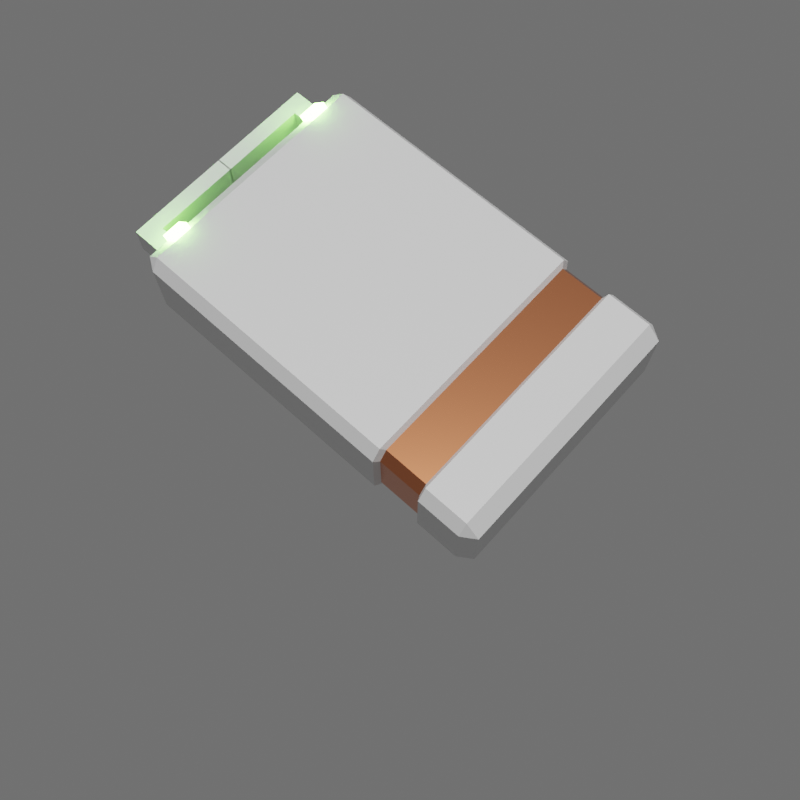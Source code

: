 # Source: Storage_Drive.blend  (saved by Blender 2.93.20; exported with 4.5.12 LTS)
import bpy
from mathutils import Matrix  # noqa: F401  (used for matrix-valued properties, if any)

bpy.ops.wm.read_factory_settings(use_empty=True)
scene = bpy.context.scene
scene.name = 'Scene'

# ---- collections
col_collection = bpy.data.collections.new('Collection'); scene.collection.children.link(col_collection)

# ---- materials (node trees are filled in below, after node groups)
mat_base_color = bpy.data.materials.new('Base Color')
mat_type_color = bpy.data.materials.new('Type Color')
mat_status_indicator = bpy.data.materials.new('Status Indicator')

# ---- material node trees
mat_base_color.use_nodes = True; mat_base_color.node_tree.nodes.clear()
_N = mat_base_color.node_tree.nodes; _L = mat_base_color.node_tree.links
n0 = _N.new('ShaderNodeBsdfPrincipled'); n0.name = 'Principled BSDF'; n0.location = (10, 300)
n0.distribution = 'GGX'
n0.subsurface_method = 'BURLEY'
n0.inputs[3].default_value = 1.45
n0.inputs[27].default_value = (0.0, 0.0, 0.0, 1.0)
n0.inputs[28].default_value = 1.0
n1 = _N.new('ShaderNodeOutputMaterial'); n1.name = 'Material Output'; n1.location = (300, 300)
_L.new(n0.outputs[0], n1.inputs[0])
n1.is_active_output = True
mat_type_color.use_nodes = True; mat_type_color.node_tree.nodes.clear()
_N = mat_type_color.node_tree.nodes; _L = mat_type_color.node_tree.links
n0 = _N.new('ShaderNodeBsdfPrincipled'); n0.name = 'Principled BSDF'; n0.location = (10, 300)
n0.distribution = 'GGX'
n0.subsurface_method = 'BURLEY'
n0.inputs[0].default_value = (0.8, 0.2726, 0.1288, 1.0)
n0.inputs[1].default_value = 1.0
n0.inputs[2].default_value = 0.2537
n0.inputs[3].default_value = 1.45
n0.inputs[27].default_value = (0.0, 0.0, 0.0, 1.0)
n0.inputs[28].default_value = 1.0
n1 = _N.new('ShaderNodeOutputMaterial'); n1.name = 'Material Output'; n1.location = (300, 300)
_L.new(n0.outputs[0], n1.inputs[0])
n1.is_active_output = True
mat_status_indicator.use_nodes = True; mat_status_indicator.node_tree.nodes.clear()
_N = mat_status_indicator.node_tree.nodes; _L = mat_status_indicator.node_tree.links
n0 = _N.new('ShaderNodeBsdfPrincipled'); n0.name = 'Principled BSDF'; n0.location = (10, 300)
n0.distribution = 'GGX'
n0.subsurface_method = 'BURLEY'
n0.inputs[0].default_value = (0.1203, 0.8, 0.09079, 1.0)
n0.inputs[3].default_value = 1.45
n0.inputs[27].default_value = (0.2855, 1.0, 0.1317, 1.0)
n0.inputs[28].default_value = 30.3
n1 = _N.new('ShaderNodeOutputMaterial'); n1.name = 'Material Output'; n1.location = (300, 300)
_L.new(n0.outputs[0], n1.inputs[0])
n1.is_active_output = True

# ---- world
world_world = bpy.data.worlds.new('World'); scene.world = world_world
world_world.use_nodes = True; world_world.node_tree.nodes.clear()
_N = world_world.node_tree.nodes; _L = world_world.node_tree.links
n0 = _N.new('ShaderNodeOutputWorld'); n0.name = 'World Output'; n0.location = (300, 300)
n1 = _N.new('ShaderNodeBackground'); n1.name = 'Background'; n1.location = (10, 300)
n1.inputs[0].default_value = (0.05088, 0.05088, 0.05088, 1.0)
_L.new(n1.outputs[0], n0.inputs[0])
n0.is_active_output = True
world_world.color = (0.05088, 0.05088, 0.05088)
world_world.use_sun_shadow = False
world_world.sun_shadow_jitter_overblur = 0.0

# ---- cameras
cam_camera = bpy.data.cameras.new('Camera')

# ---- lights
light_sun = bpy.data.lights.new('Sun', 'SUN')
light_sun.transmission_factor = 0.0
light_sun.energy = 1.0
light_sun.shadow_soft_size = 0.125

# ---- meshes
me_cube_001 = bpy.data.meshes.new('Cube.001')
me_cube_001.from_pydata([(-0.2325, -0.1535, -0.05237), (-0.2325, -0.165, -0.03487), (-0.25, -0.1535, -0.03487), (-0.2325, -0.165, 0.04473), (-0.2325, -0.1535, 0.06223), (-0.25, -0.1535, 0.04473), (0.2325, -0.1535, -0.05237), (0.25, -0.1535, -0.03487), (0.2325, -0.165, -0.03487), (0.2325, -0.1535, 0.06223), (0.2325, -0.165, 0.04473), (0.25, -0.1535, 0.04473), (0.25, -0.1535, -0.01668), (0.25, -0.1535, 0.02654), (0.25, -0.1368, -0.01433), (0.25, -0.1368, 0.02419), (0.2988, -0.1368, -0.01433), (0.2988, -0.1368, 0.02419), (0.279, -0.1368, 0.02419), (0.279, -0.1368, -0.01433), (-0.2325, -0.1257, -0.05237), (-0.25, -0.1257, -0.03487), (-0.2325, -0.1257, 0.06223), (-0.25, -0.1257, 0.04473), (0.2325, -0.1257, -0.05237), (0.25, -0.1257, -0.03487), (0.2325, -0.1257, 0.06223), (0.25, -0.1257, 0.04473), (0.25, -0.1257, -0.01668), (0.25, -0.1257, 0.02654), (0.25, -0.112, -0.01433), (0.25, -0.112, 0.02419), (0.2988, -0.112, -0.01433), (0.2988, -0.112, 0.02419), (0.279, -0.112, -0.01433), (0.279, -0.112, 0.02419), (0.25, -0.112, -0.01418), (0.279, -0.112, -0.01418), (-0.25, 0.0002942, -0.03487), (-0.2325, 0.0002942, 0.06223), (0.2325, 0.0002942, -0.05237), (0.25, 0.0002942, 0.04473), (0.25, 0.0002942, 0.02654), (0.25, 0.0002623, 0.02419), (-0.2325, 0.0002943, -0.05237), (-0.25, 0.0002943, 0.04473), (0.25, 0.0002943, -0.03487), (0.2325, 0.0002943, 0.06223), (0.25, 0.0002943, -0.01668), (0.25, 0.0002623, -0.01433), (0.25, 0.0002623, -0.01418), (0.2988, 0.0005467, 0.02419), (0.279, 0.0005467, 0.02419), (0.2988, 0.0005467, -0.01433), (0.279, 0.0005467, -0.01433), (0.279, 0.0005467, -0.01418), (-0.2325, -0.1006, -0.05237), (-0.25, -0.1006, 0.04473), (0.25, -0.1006, -0.03487), (0.2325, -0.1006, 0.06223), (0.25, -0.1006, -0.01668), (0.25, -0.08964, -0.01433), (-0.25, -0.1006, -0.03487), (-0.2325, -0.1006, 0.06223), (0.2325, -0.1006, -0.05237), (0.25, -0.1006, 0.04473), (0.25, -0.1006, 0.02654), (0.25, -0.08964, 0.02419), (0.25, -0.08964, -0.01418), (0.2325, -0.1006, 0.06223), (0.2325, -0.1257, 0.06223), (0.25, -0.1257, 0.04473), (0.25, -0.1006, 0.04473), (0.2382, -0.1006, 0.06793), (0.2382, -0.1257, 0.06793), (0.2557, -0.1257, 0.05043), (0.2557, -0.1006, 0.05043), (-0.1758, -0.1535, -0.05237), (-0.1758, -0.165, -0.03487), (-0.1758, -0.1535, 0.06223), (-0.1758, -0.165, 0.04473), (-0.1758, -0.1257, -0.05237), (-0.1758, -0.1257, 0.06223), (-0.1758, 0.0002942, 0.06223), (-0.1758, 0.0002943, -0.05237), (-0.1758, -0.1006, 0.06223), (-0.1758, -0.1006, -0.05237), (-0.1111, -0.1535, -0.05237), (-0.1111, -0.165, 0.04473), (-0.1111, -0.1257, 0.06223), (-0.1111, 0.0002943, 0.06223), (-0.1111, -0.1006, 0.06223), (-0.1111, -0.165, -0.03487), (-0.1111, -0.1535, 0.06223), (-0.1111, -0.1257, -0.05237), (-0.1111, 0.0002943, -0.05237), (-0.1111, -0.1006, -0.05237), (-0.1152, -0.1579, -0.02983), (-0.1717, -0.1579, -0.02983), (-0.1152, -0.1478, 0.05498), (-0.1717, -0.1478, 0.05498), (-0.1152, -0.1236, -0.04512), (-0.1717, -0.1236, -0.04512), (-0.1152, -0.01352, -0.04512), (-0.1717, -0.01352, -0.04512), (-0.1152, -0.1016, -0.04512), (-0.1717, -0.1016, -0.04512), (-0.1717, 3.201e-05, 0.05498), (-0.1717, -0.1016, 0.05498), (-0.1717, -0.1236, 0.05498), (-0.1717, -0.1478, -0.04512), (-0.1717, -0.1579, 0.03969), (-0.1152, -0.1478, -0.04512), (-0.1152, -0.1579, 0.03969), (-0.1152, -0.1236, 0.05498), (-0.1152, 3.201e-05, 0.05498), (-0.1152, -0.1016, 0.05498)], [], [(78, 80, 3, 1), (82, 22, 4, 79), (0, 1, 2), (3, 4, 5), (6, 7, 8), (9, 10, 11), (20, 0, 2, 21), (1, 3, 5, 2), (26, 9, 11, 27), (10, 8, 7, 11), (87, 6, 8, 92), (79, 4, 3, 80), (94, 24, 6, 87), (11, 7, 12, 13), (27, 11, 13, 29), (35, 18, 17, 33), (29, 13, 15, 31), (13, 12, 14, 15), (32, 33, 17, 16), (18, 19, 16, 17), (15, 14, 19, 18), (31, 15, 18, 35), (67, 31, 36, 68), (14, 30, 34, 19), (19, 34, 32, 16), (53, 51, 33, 32), (66, 29, 31, 67), (52, 35, 33, 51), (7, 25, 28, 12), (65, 27, 29, 66), (12, 28, 30, 14), (96, 64, 24, 94), (59, 26, 70, 69), (6, 24, 25, 7), (4, 22, 23, 5), (56, 20, 21, 62), (2, 5, 23, 21), (85, 63, 22, 82), (31, 35, 37, 36), (58, 46, 48, 60), (60, 48, 49, 61), (64, 40, 46, 58), (63, 39, 45, 57), (62, 57, 45, 38), (35, 52, 55, 37), (34, 54, 53, 32), (21, 23, 57, 62), (22, 63, 57, 23), (24, 64, 58, 25), (28, 60, 61, 30), (25, 58, 60, 28), (83, 39, 63, 85), (44, 56, 62, 38), (47, 59, 65, 41), (95, 40, 64, 96), (41, 65, 66, 42), (42, 66, 67, 43), (43, 67, 68, 50), (69, 70, 74, 73), (26, 27, 71, 70), (27, 65, 72, 71), (65, 59, 69, 72), (73, 74, 75, 76), (72, 69, 73, 76), (70, 71, 75, 74), (71, 72, 76, 75), (44, 84, 86, 56), (95, 96, 105, 103), (83, 85, 108, 107), (56, 86, 81, 20), (20, 81, 77, 0), (91, 90, 115, 116), (0, 77, 78, 1), (80, 78, 98, 111), (86, 84, 104, 106), (8, 10, 88, 92), (26, 89, 93, 9), (9, 93, 88, 10), (59, 91, 89, 26), (47, 90, 91, 59), (89, 91, 116, 114), (82, 79, 100, 109), (88, 93, 99, 113), (78, 77, 110, 98), (115, 107, 108, 116), (116, 108, 109, 114), (99, 100, 111, 113), (114, 109, 100, 99), (97, 113, 111, 98), (104, 103, 105, 106), (106, 105, 101, 102), (102, 101, 112, 110), (110, 112, 97, 98), (85, 82, 109, 108), (96, 94, 101, 105), (81, 86, 106, 102), (94, 87, 112, 101), (77, 81, 102, 110), (92, 88, 113, 97), (84, 95, 103, 104), (87, 92, 97, 112), (79, 80, 111, 100), (93, 89, 114, 99)])
me_cube_001.polygons.foreach_set('material_index', [0, 0, 0, 0, 0, 0, 0, 0, 0, 0, 0, 0, 0, 0, 0, 0, 0, 0, 0, 0, 0, 0, 0, 0, 0, 0, 0, 0, 0, 0, 0, 0, 0, 0, 0, 0, 0, 0, 0, 0, 0, 0, 0, 0, 0, 0, 0, 0, 0, 0, 0, 0, 0, 0, 0, 0, 0, 0, 2, 0, 0, 0, 2, 2, 2, 2, 0, 0, 0, 0, 0, 0, 0, 0, 0, 0, 0, 0, 0, 0, 0, 0, 0, 0, 1, 1, 1, 1, 1, 1, 1, 1, 1, 0, 0, 0, 0, 0, 0, 1, 0, 0, 0])
_uv = me_cube_001.uv_layers.new(name='UVMap')
_uv.uv.foreach_set('vector', [0.4132, 0.9629, 0.5868, 0.9629, 0.5868, 0.9913, 0.4132, 0.9912, 0.8379, 0.7202, 0.8662, 0.7202, 0.8662, 0.7413, 0.8379, 0.7413, 0.1337, 0.7412, 0.1337, 0.75, 0.125, 0.7412, 0.5868, 0.9913, 0.625, 0.9913, 0.5868, 1.0, 0.3663, 0.7413, 0.375, 0.7412, 0.3662, 0.75, 0.625, 0.7587, 0.625, 0.7587, 0.5868, 0.75, 0.1337, 0.7202, 0.1337, 0.7412, 0.125, 0.7412, 0.125, 0.7202, 0.4132, 0.0, 0.5868, 0.0, 0.5868, 0.00875, 0.4132, 0.00875, 0.6337, 0.7202, 0.6337, 0.7412, 0.5868, 0.7413, 0.5868, 0.7202, 0.5868, 0.7587, 0.4132, 0.7587, 0.4132, 0.7413, 0.5868, 0.7413, 0.1945, 0.7412, 0.3663, 0.7413, 0.3662, 0.75, 0.1945, 0.75, 0.625, 0.9629, 0.625, 0.9913, 0.5868, 0.9913, 0.5868, 0.9629, 0.1945, 0.7202, 0.3662, 0.7202, 0.3663, 0.7413, 0.1945, 0.7412, 0.5868, 0.7413, 0.4132, 0.7413, 0.4132, 0.7413, 0.5868, 0.7413, 0.5868, 0.7202, 0.5868, 0.7413, 0.5868, 0.7413, 0.5868, 0.7202, 0.5868, 0.7202, 0.5868, 0.7413, 0.5868, 0.7413, 0.5868, 0.7202, 0.5868, 0.7202, 0.5868, 0.7413, 0.5868, 0.7413, 0.5868, 0.7202, 0.5868, 0.7413, 0.4132, 0.7413, 0.4132, 0.7413, 0.5868, 0.7413, 0.4132, 0.7202, 0.5868, 0.7202, 0.5868, 0.7413, 0.4132, 0.7413, 0.5868, 0.7413, 0.4132, 0.7413, 0.4132, 0.7413, 0.5868, 0.7413, 0.5868, 0.7413, 0.4132, 0.7413, 0.4132, 0.7413, 0.5868, 0.7413, 0.5868, 0.7202, 0.5868, 0.7413, 0.5868, 0.7413, 0.5868, 0.7202, 0.5868, 0.7012, 0.5868, 0.7202, 0.5868, 0.7202, 0.5868, 0.7012, 0.4132, 0.7413, 0.4132, 0.7202, 0.4132, 0.7202, 0.4132, 0.7413, 0.4132, 0.7413, 0.4132, 0.7202, 0.4132, 0.7202, 0.4132, 0.7413, 0.4132, 0.6245, 0.5868, 0.6245, 0.5868, 0.7202, 0.4132, 0.7202, 0.5868, 0.7012, 0.5868, 0.7202, 0.5868, 0.7202, 0.5868, 0.7012, 0.5868, 0.6245, 0.5868, 0.7202, 0.5868, 0.7202, 0.5868, 0.6245, 0.4132, 0.7413, 0.4132, 0.7202, 0.4132, 0.7202, 0.4132, 0.7413, 0.5868, 0.7012, 0.5868, 0.7202, 0.5868, 0.7202, 0.5868, 0.7012, 0.4132, 0.7413, 0.4132, 0.7202, 0.4132, 0.7202, 0.4132, 0.7413, 0.1945, 0.7012, 0.3662, 0.7012, 0.3662, 0.7202, 0.1945, 0.7202, 0.6337, 0.7012, 0.6337, 0.7202, 0.6337, 0.7202, 0.6337, 0.7012, 0.3663, 0.7413, 0.3662, 0.7202, 0.4132, 0.7202, 0.4132, 0.7413, 0.625, 0.00875, 0.625, 0.02979, 0.5868, 0.02979, 0.5868, 0.00875, 0.1337, 0.7012, 0.1337, 0.7202, 0.125, 0.7202, 0.125, 0.7012, 0.4132, 0.00875, 0.5868, 0.00875, 0.5868, 0.02979, 0.4132, 0.02979, 0.8379, 0.7012, 0.8662, 0.7012, 0.8662, 0.7202, 0.8379, 0.7202, 0.5868, 0.7202, 0.5868, 0.7202, 0.5868, 0.7202, 0.5868, 0.7202, 0.4132, 0.7012, 0.4132, 0.6248, 0.4132, 0.6248, 0.4132, 0.7012, 0.4132, 0.7012, 0.4132, 0.6248, 0.4132, 0.6248, 0.4132, 0.7012, 0.3662, 0.7012, 0.3662, 0.6248, 0.4132, 0.6248, 0.4132, 0.7012, 0.625, 0.04881, 0.625, 0.1252, 0.5868, 0.1252, 0.5868, 0.04881, 0.4132, 0.04881, 0.5868, 0.04881, 0.5868, 0.1252, 0.4132, 0.1252, 0.5868, 0.7202, 0.5868, 0.6245, 0.5868, 0.6245, 0.5868, 0.7202, 0.4132, 0.7202, 0.4132, 0.6245, 0.4132, 0.6245, 0.4132, 0.7202, 0.4132, 0.02979, 0.5868, 0.02979, 0.5868, 0.04881, 0.4132, 0.04881, 0.625, 0.02979, 0.625, 0.04881, 0.5868, 0.04881, 0.5868, 0.02979, 0.3662, 0.7202, 0.3662, 0.7012, 0.4132, 0.7012, 0.4132, 0.7202, 0.4132, 0.7202, 0.4132, 0.7012, 0.4132, 0.7012, 0.4132, 0.7202, 0.4132, 0.7202, 0.4132, 0.7012, 0.4132, 0.7012, 0.4132, 0.7202, 0.8379, 0.6248, 0.8663, 0.6248, 0.8662, 0.7012, 0.8379, 0.7012, 0.1337, 0.6248, 0.1337, 0.7012, 0.125, 0.7012, 0.125, 0.6248, 0.6337, 0.6248, 0.6337, 0.7012, 0.5868, 0.7012, 0.5868, 0.6248, 0.1945, 0.6248, 0.3662, 0.6248, 0.3662, 0.7012, 0.1945, 0.7012, 0.5868, 0.6248, 0.5868, 0.7012, 0.5868, 0.7012, 0.5868, 0.6248, 0.5868, 0.6248, 0.5868, 0.7012, 0.5868, 0.7012, 0.5868, 0.6248, 0.5868, 0.6248, 0.5868, 0.7012, 0.5868, 0.7012, 0.5868, 0.6248, 0.6337, 0.7012, 0.6337, 0.7202, 0.6337, 0.7202, 0.6337, 0.7012, 0.6337, 0.7202, 0.5868, 0.7202, 0.5868, 0.7202, 0.6337, 0.7202, 0.5868, 0.7202, 0.5868, 0.7012, 0.5868, 0.7012, 0.5868, 0.7202, 0.5868, 0.7012, 0.6337, 0.7012, 0.6337, 0.7012, 0.5868, 0.7012, 0.6337, 0.7012, 0.6337, 0.7202, 0.5868, 0.7202, 0.5868, 0.7012, 0.5868, 0.7012, 0.6337, 0.7012, 0.6337, 0.7012, 0.5868, 0.7012, 0.6337, 0.7202, 0.5868, 0.7202, 0.5868, 0.7202, 0.6337, 0.7202, 0.5868, 0.7202, 0.5868, 0.7012, 0.5868, 0.7012, 0.5868, 0.7202, 0.1337, 0.6248, 0.1621, 0.6248, 0.1621, 0.7012, 0.1337, 0.7012, 0.1945, 0.6248, 0.1945, 0.7012, 0.1945, 0.7012, 0.1945, 0.6248, 0.8379, 0.6248, 0.8379, 0.7012, 0.8379, 0.7012, 0.8379, 0.6248, 0.1337, 0.7012, 0.1621, 0.7012, 0.1621, 0.7202, 0.1337, 0.7202, 0.1337, 0.7202, 0.1621, 0.7202, 0.1621, 0.7412, 0.1337, 0.7412, 0.8055, 0.7012, 0.8055, 0.6248, 0.8055, 0.6248, 0.8055, 0.7012, 0.1337, 0.7412, 0.1621, 0.7412, 0.1621, 0.75, 0.1337, 0.75, 0.5868, 0.9629, 0.4132, 0.9629, 0.4132, 0.9629, 0.5868, 0.9629, 0.1621, 0.7012, 0.1621, 0.6248, 0.1621, 0.6248, 0.1621, 0.7012, 0.4132, 0.7587, 0.5868, 0.7587, 0.5868, 0.9305, 0.4132, 0.9305, 0.6337, 0.7202, 0.8055, 0.7202, 0.8055, 0.7413, 0.6337, 0.7412, 0.625, 0.7587, 0.625, 0.9305, 0.5868, 0.9305, 0.5868, 0.7587, 0.6337, 0.7012, 0.8055, 0.7012, 0.8055, 0.7202, 0.6337, 0.7202, 0.6337, 0.6248, 0.8055, 0.6248, 0.8055, 0.7012, 0.6337, 0.7012, 0.8055, 0.7202, 0.8055, 0.7012, 0.8055, 0.7012, 0.8055, 0.7202, 0.8379, 0.7202, 0.8379, 0.7413, 0.8379, 0.7413, 0.8379, 0.7202, 0.5868, 0.9305, 0.625, 0.9305, 0.625, 0.9305, 0.5868, 0.9305, 0.1621, 0.75, 0.1621, 0.7412, 0.1621, 0.7412, 0.1621, 0.75, 0.8055, 0.6248, 0.8379, 0.6248, 0.8379, 0.7012, 0.8055, 0.7012, 0.8055, 0.7012, 0.8379, 0.7012, 0.8379, 0.7202, 0.8055, 0.7202, 0.625, 0.9305, 0.625, 0.9629, 0.5868, 0.9629, 0.5868, 0.9305, 0.8055, 0.7202, 0.8379, 0.7202, 0.8379, 0.7413, 0.8055, 0.7413, 0.4132, 0.9305, 0.5868, 0.9305, 0.5868, 0.9629, 0.4132, 0.9629, 0.1621, 0.6248, 0.1945, 0.6248, 0.1945, 0.7012, 0.1621, 0.7012, 0.1621, 0.7012, 0.1945, 0.7012, 0.1945, 0.7202, 0.1621, 0.7202, 0.1621, 0.7202, 0.1945, 0.7202, 0.1945, 0.7412, 0.1621, 0.7412, 0.1621, 0.7412, 0.1945, 0.7412, 0.1945, 0.75, 0.1621, 0.75, 0.8379, 0.7012, 0.8379, 0.7202, 0.8379, 0.7202, 0.8379, 0.7012, 0.1945, 0.7012, 0.1945, 0.7202, 0.1945, 0.7202, 0.1945, 0.7012, 0.1621, 0.7202, 0.1621, 0.7012, 0.1621, 0.7012, 0.1621, 0.7202, 0.1945, 0.7202, 0.1945, 0.7412, 0.1945, 0.7412, 0.1945, 0.7202, 0.1621, 0.7412, 0.1621, 0.7202, 0.1621, 0.7202, 0.1621, 0.7412, 0.4132, 0.9305, 0.5868, 0.9305, 0.5868, 0.9305, 0.4132, 0.9305, 0.0, 0.0, 0.0, 0.0, 0.0, 0.0, 0.0, 0.0, 0.1945, 0.7412, 0.1945, 0.75, 0.1945, 0.75, 0.1945, 0.7412, 0.625, 0.9629, 0.5868, 0.9629, 0.5868, 0.9629, 0.625, 0.9629, 0.8055, 0.7413, 0.8055, 0.7202, 0.8055, 0.7202, 0.8055, 0.7413])
me_cube_001.materials.append(mat_base_color)
me_cube_001.materials.append(mat_type_color)
me_cube_001.materials.append(mat_status_indicator)
me_cube_001.use_remesh_fix_poles = True
me_cube_001.use_remesh_preserve_attributes = False
me_cube_001.update()

# ---- objects
ob_storage_drive = bpy.data.objects.new('Storage Drive', me_cube_001)
ob_camera = bpy.data.objects.new('Camera', cam_camera)
ob_sun = bpy.data.objects.new('Sun', light_sun)

# ---- transforms, parenting, visibility, modifiers, constraints
ob_storage_drive.location = (0.0, 0.0, 0.0)
_m = ob_storage_drive.modifiers.new('Mirror', 'MIRROR')
_m.use_axis = (False, True, False)
ob_camera.location = (-0.4025, 0.435, 1.161)
ob_camera.rotation_euler = (0.3966, 0.004102, -2.403)
ob_sun.location = (0.0, 0.0, 0.7695)

# ---- collection membership
col_collection.objects.link(ob_storage_drive)
col_collection.objects.link(ob_camera)
col_collection.objects.link(ob_sun)

# ---- scene / render settings (as saved in the file)
scene.camera = ob_camera
scene.frame_start = 1; scene.frame_end = 250; scene.frame_set(1)
scene.render.engine = 'CYCLES'
scene.render.resolution_x = 1080
scene.render.film_transparent = True
scene.cycles.use_denoising = False
scene.cycles.samples = 128
scene.cycles.sampling_pattern = 'TABULATED_SOBOL'
scene.cycles.use_adaptive_sampling = False
scene.cycles.use_light_tree = False
scene.cycles.film_exposure = 2.65
scene.eevee.use_gtao = True
scene.view_settings.view_transform = 'Filmic'
bpy.context.view_layer.update()
